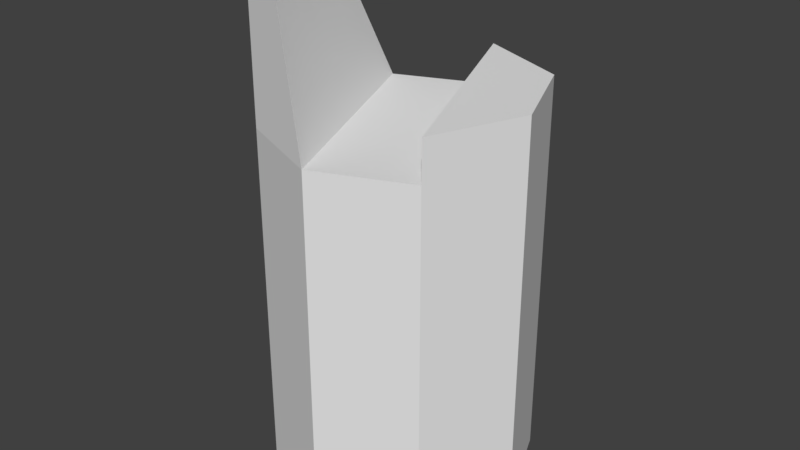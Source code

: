 # Source: Tree_2_trunk.blend  (saved by Blender 2.77.0; exported with 4.5.12 LTS)
import bpy
from mathutils import Matrix  # noqa: F401  (used for matrix-valued properties, if any)

bpy.ops.wm.read_factory_settings(use_empty=True)
scene = bpy.context.scene
scene.name = 'Scene'

# ---- collections
col_collection_1 = bpy.data.collections.new('Collection 1'); scene.collection.children.link(col_collection_1)

# ---- world
world_world = bpy.data.worlds.new('World'); scene.world = world_world
world_world.color = (0.05088, 0.05088, 0.05088)
world_world.use_sun_shadow = False
world_world.sun_shadow_jitter_overblur = 0.0
world_world.cycles.sampling_method = 'MANUAL'

# ---- meshes
me_cylinder_003 = bpy.data.meshes.new('Cylinder.003')
me_cylinder_003.from_pydata([(1.314e-14, 1.0, -1.696), (1.353e-14, 1.0, 1.041), (0.7071, 0.7071, -1.696), (0.7071, 0.7071, 1.041), (1.0, -4.371e-08, -1.696), (1.0, -4.371e-08, 1.041), (0.7071, -0.7071, -1.696), (0.7071, -0.7071, 1.041), (-8.742e-08, -1.0, -1.696), (-8.742e-08, -1.0, 1.041), (-0.7071, -0.7071, -1.696), (-0.7071, -0.7071, 1.041), (-1.0, 1.192e-08, -1.696), (-1.0, 1.192e-08, 1.041), (-0.7071, 0.7071, -1.696), (-0.7071, 0.7071, 1.041), (0.7071, -0.7071, 1.351), (1.0, -4.371e-08, 1.351), (1.353e-14, 1.0, 1.351), (0.7071, 0.7071, 1.351), (-0.9351, 0.2734, 2.2), (-1.095, -0.1133, 2.2), (-0.5484, -0.6601, 2.2), (-0.9351, -0.5, 2.2)], [], [(0, 1, 3, 2), (2, 3, 5, 4), (4, 5, 7, 6), (6, 7, 9, 8), (8, 9, 11, 10), (10, 11, 13, 12), (12, 13, 15, 14), (14, 15, 1, 0), (0, 2, 4, 6, 8, 10, 12, 14), (5, 3, 19, 17), (1, 7, 16, 18), (7, 5, 17, 16), (19, 18, 16, 17), (9, 15, 20, 22), (11, 9, 22, 23), (15, 13, 21, 20), (23, 22, 20, 21), (3, 1, 18, 19), (9, 7, 1, 15), (13, 11, 23, 21)])
_uv = me_cylinder_003.uv_layers.new(name='UVMap')
_uv.uv.foreach_set('vector', [0.2856, 0.1895, 0.4181, 0.2132, 0.4079, 0.256, 0.2547, 0.2193, 0.2547, 0.2193, 0.08324, 0.2514, 0.07659, 0.2006, 0.2165, 0.1889, 0.2165, 0.1889, 0.07659, 0.2006, 0.0771, 0.1505, 0.2116, 0.1578, 0.2116, 0.1578, 0.0771, 0.1505, 0.08456, 0.102, 0.2158, 0.1271, 0.2158, 0.1271, 0.08456, 0.102, 0.09507, 0.05749, 0.2541, 0.09509, 0.2541, 0.09509, 0.4194, 0.06376, 0.4263, 0.1143, 0.2852, 0.1242, 0.2852, 0.1242, 0.4263, 0.1143, 0.4259, 0.1643, 0.2928, 0.1568, 0.2928, 0.1568, 0.4259, 0.1643, 0.4181, 0.2132, 0.2856, 0.1895, 0.2856, 0.1895, 0.2547, 0.2193, 0.2165, 0.1889, 0.2116, 0.1578, 0.2158, 0.1271, 0.2541, 0.09509, 0.2852, 0.1242, 0.2928, 0.1568, 0.07659, 0.2006, 0.08324, 0.2514, 0.08324, 0.2514, 0.07659, 0.2006, 0.4181, 0.2132, 0.0771, 0.1505, 0.0771, 0.1505, 0.4181, 0.2132, 0.0771, 0.1505, 0.07659, 0.2006, 0.07659, 0.2006, 0.0771, 0.1505, 0.08324, 0.2514, 0.4181, 0.2132, 0.0771, 0.1505, 0.07659, 0.2006, 0.08456, 0.102, 0.4259, 0.1643, 0.4259, 0.1643, 0.08456, 0.102, 0.09507, 0.05749, 0.08456, 0.102, 0.08456, 0.102, 0.09507, 0.05749, 0.4259, 0.1643, 0.4263, 0.1143, 0.4263, 0.1143, 0.4259, 0.1643, 0.4194, 0.06376, 0.08456, 0.102, 0.4259, 0.1643, 0.4263, 0.1143, 0.4079, 0.256, 0.4181, 0.2132, 0.4181, 0.2132, 0.4079, 0.256, 0.08456, 0.102, 0.0771, 0.1505, 0.4181, 0.2132, 0.4259, 0.1643, 0.4263, 0.1143, 0.4194, 0.06376, 0.4194, 0.06376, 0.4263, 0.1143])
me_cylinder_003.use_remesh_preserve_volume = False
me_cylinder_003.use_remesh_preserve_attributes = False
me_cylinder_003.use_mirror_vertex_groups = False
me_cylinder_003.update()

# ---- objects
ob_cylinder = bpy.data.objects.new('Cylinder', me_cylinder_003)

# ---- transforms, parenting, visibility, modifiers, constraints
ob_cylinder.location = (0.0, 0.0, 0.0)
ob_cylinder.scale = (0.3731, 0.3731, 0.3731)
ob_cylinder.lineart.crease_threshold = 0.0

# ---- collection membership
col_collection_1.objects.link(ob_cylinder)

# ---- scene / render settings (as saved in the file)
scene.frame_start = 1; scene.frame_end = 250; scene.frame_set(1)
scene.render.engine = 'BLENDER_EEVEE_NEXT'
scene.render.resolution_percentage = 50
scene.render.dither_intensity = 0.0
scene.cycles.use_denoising = False
scene.cycles.samples = 128
scene.cycles.sampling_pattern = 'TABULATED_SOBOL'
scene.cycles.light_sampling_threshold = 0.0
scene.cycles.use_adaptive_sampling = False
scene.cycles.use_light_tree = False
scene.cycles.blur_glossy = 0.0
scene.cycles.sample_clamp_indirect = 0.0
scene.view_settings.view_transform = 'Standard'
bpy.context.view_layer.update()

# ---- added for rendering (the .blend has no active camera and no usable light): camera, sun
cam_auto = bpy.data.cameras.new('AutoCamera')
cam_auto.lens = 50.0
cam_auto.sensor_width = 36.0
cam_auto.clip_end = 1000.0
ob_auto_camera = bpy.data.objects.new('AutoCamera', cam_auto)
scene.collection.objects.link(ob_auto_camera)
ob_auto_camera.location = (1.65801, -2.01093, 1.43464)
ob_auto_camera.rotation_euler = (1.09748, -7.21219e-08, 0.694738)
scene.camera = ob_auto_camera
light_auto_sun = bpy.data.lights.new('AutoSun', 'SUN')
light_auto_sun.energy = 3.0
light_auto_sun.angle = 0.0523599
ob_auto_sun = bpy.data.objects.new('AutoSun', light_auto_sun)
scene.collection.objects.link(ob_auto_sun)
ob_auto_sun.rotation_euler = (0.872665, 0.174533, 0.523599)
bpy.context.view_layer.update()
